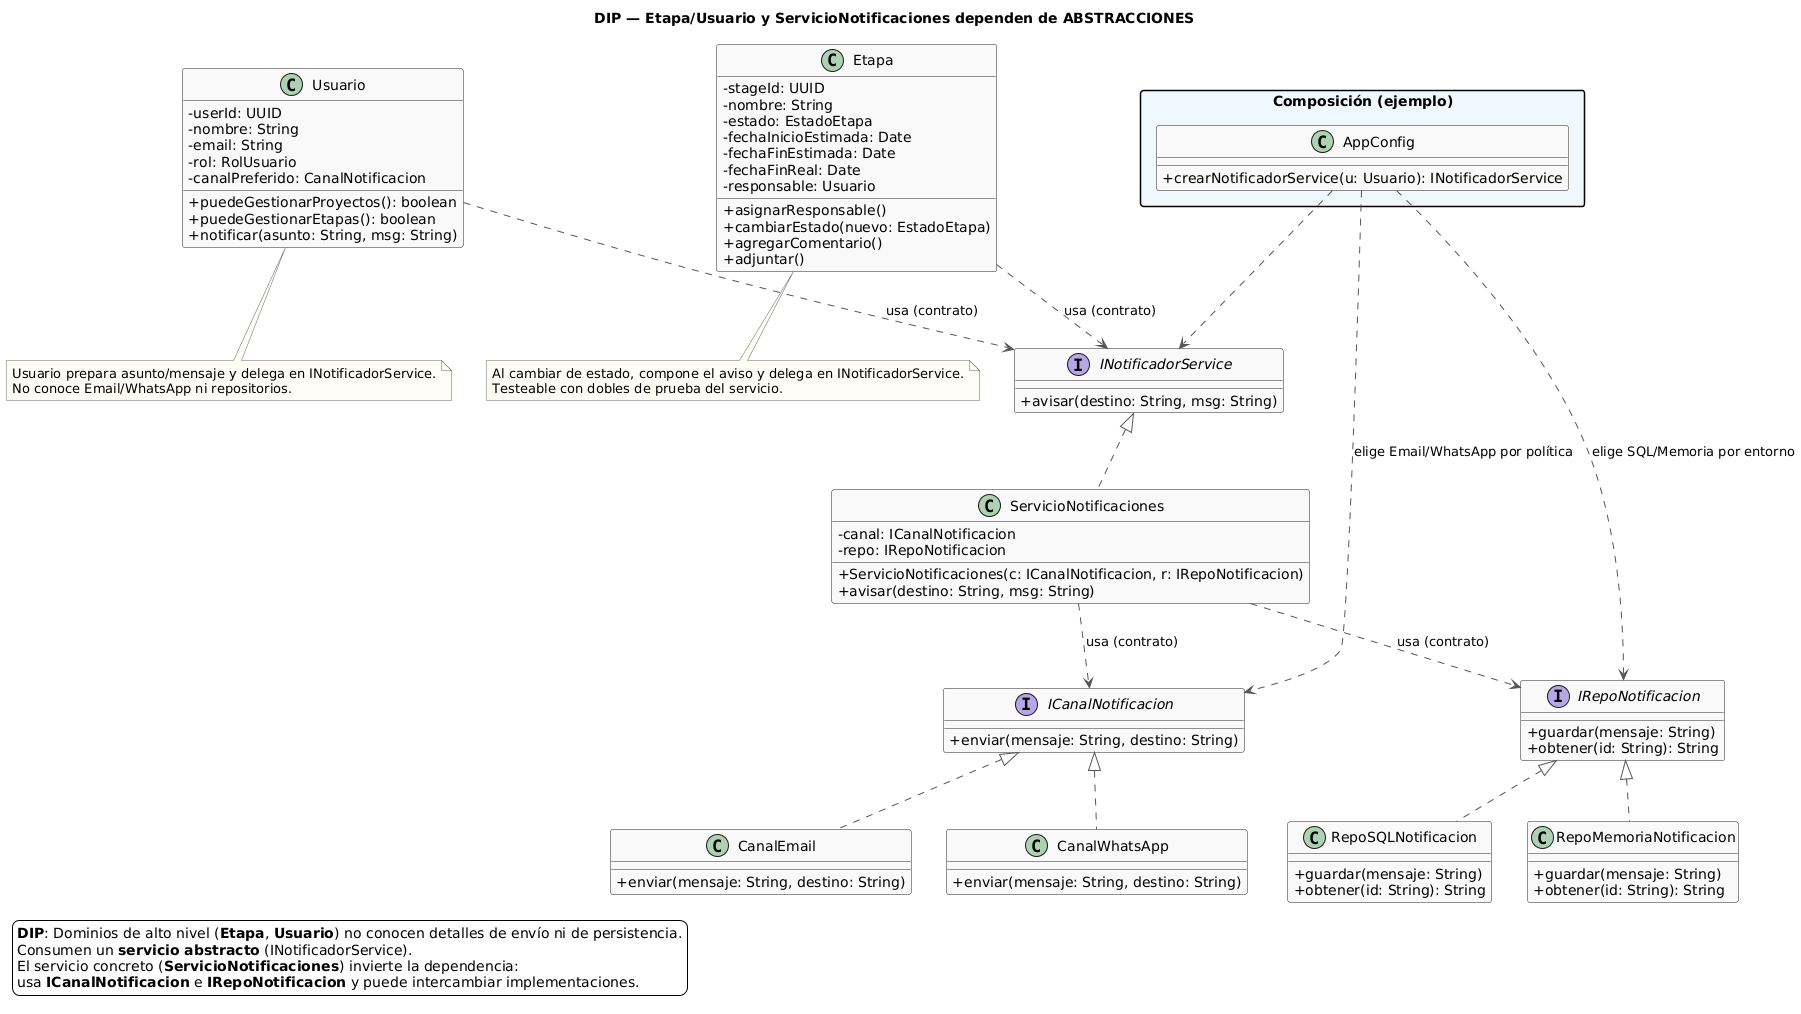

The diagram above was rendered by PlantUML. Its source (embedded in the PNG):
@startuml
title DIP — Etapa/Usuario y ServicioNotificaciones dependen de ABSTRACCIONES

skinparam backgroundColor #ffffff
skinparam packageStyle rectangle
skinparam classAttributeIconSize 0
skinparam shadowing false
skinparam ArrowColor #555
skinparam ClassBorderColor #222
skinparam ClassBackgroundColor #f9f9f9
skinparam noteBackgroundColor #fffdf5
skinparam noteBorderColor #666

legend left
<b>DIP</b>: Dominios de alto nivel (<b>Etapa</b>, <b>Usuario</b>) no conocen detalles de envío ni de persistencia.
Consumen un <b>servicio abstracto</b> (INotificadorService).
El servicio concreto (<b>ServicioNotificaciones</b>) invierte la dependencia:
usa <b>ICanalNotificacion</b> e <b>IRepoNotificacion</b> y puede intercambiar implementaciones.
endlegend

' ============================
' Abstracciones (contratos)
' ============================
interface ICanalNotificacion {
  +enviar(mensaje: String, destino: String)
}
interface IRepoNotificacion {
  +guardar(mensaje: String)
  +obtener(id: String): String
}
' Abstracción de servicio para no acoplar dominio a clase concreta
interface INotificadorService {
  +avisar(destino: String, msg: String)
}

' ============================
' Servicio de alto nivel
' ============================
class ServicioNotificaciones implements INotificadorService {
  -canal: ICanalNotificacion
  -repo: IRepoNotificacion
  +ServicioNotificaciones(c: ICanalNotificacion, r: IRepoNotificacion)
  +avisar(destino: String, msg: String)
}

' ============================
' Implementaciones (detalles)
' ============================
class CanalEmail implements ICanalNotificacion {
  +enviar(mensaje: String, destino: String)
}
class CanalWhatsApp implements ICanalNotificacion {
  +enviar(mensaje: String, destino: String)
}

class RepoSQLNotificacion implements IRepoNotificacion {
  +guardar(mensaje: String)
  +obtener(id: String): String
}
class RepoMemoriaNotificacion implements IRepoNotificacion {
  +guardar(mensaje: String)
  +obtener(id: String): String
}

' ============================
' Dominio (alto nivel)
' ============================
class Usuario {
  -userId: UUID
  -nombre: String
  -email: String
  -rol: RolUsuario
  -canalPreferido: CanalNotificacion
  +puedeGestionarProyectos(): boolean
  +puedeGestionarEtapas(): boolean
  +notificar(asunto: String, msg: String)
}

class Etapa {
  -stageId: UUID
  -nombre: String
  -estado: EstadoEtapa
  -fechaInicioEstimada: Date
  -fechaFinEstimada: Date
  -fechaFinReal: Date
  -responsable: Usuario
  +asignarResponsable()
  +cambiarEstado(nuevo: EstadoEtapa)
  +agregarComentario()
  +adjuntar()
}

' ============================
' Relaciones (DIP en acción)
' ============================
' Dominio -> Abstracción de servicio (no a la clase concreta)
Usuario ..> INotificadorService : usa (contrato)
Etapa   ..> INotificadorService : usa (contrato)

' Servicio concreto -> Contratos de bajo nivel
ServicioNotificaciones ..> ICanalNotificacion : usa (contrato)
ServicioNotificaciones ..> IRepoNotificacion  : usa (contrato)


' (Opcional) Composición / wiring fuera del dominio
package "Composición (ejemplo)" #eef7ff {
  class AppConfig {
    +crearNotificadorService(u: Usuario): INotificadorService
  }
  AppConfig ..> INotificadorService
  AppConfig ..> ICanalNotificacion : elige Email/WhatsApp por política
  AppConfig ..> IRepoNotificacion  : elige SQL/Memoria por entorno
}

note bottom of Usuario
  Usuario prepara asunto/mensaje y delega en INotificadorService.
  No conoce Email/WhatsApp ni repositorios.
end note

note bottom of Etapa
  Al cambiar de estado, compone el aviso y delega en INotificadorService.
  Testeable con dobles de prueba del servicio.
end note
@enduml